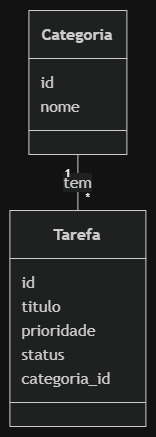

The diagram above was exported from draw.io. Its source (the exported page's mxGraphModel, read from the mxfile embedded in the PNG):
<mxGraphModel dx="2115" dy="1872" grid="1" gridSize="10" guides="1" tooltips="1" connect="1" arrows="1" fold="1" page="1" pageScale="1" pageWidth="827" pageHeight="1169" math="0" shadow="0">
  <root>
    <mxCell id="0" />
    <mxCell id="1" parent="0" />
    <UserObject label="" mermaidData="{&#10;  &quot;data&quot;: &quot;classDiagram\n  class Tarefa {\n    id\n    titulo\n    prioridade\n    status\n    categoria_id\n  }\n  class Categoria {\n    id\n    nome\n  }\n  Categoria \&quot;1\&quot; -- \&quot;*\&quot; Tarefa : tem&quot;,&#10;  &quot;config&quot;: null&#10;}" id="16">
      <mxCell connectable="0" parent="1" style="group;transparentBounds=1;editIcon=1;lockedGroup=0;groupPadding=10;" vertex="1">
        <mxGeometry as="geometry" />
      </mxCell>
    </UserObject>
    <UserObject label="&lt;b&gt;Tarefa&lt;/b&gt;" mermaidId="n:Tarefa" mermaidBaseStyle="swimlane;html=1;fontStyle=1;fontSize=16;align=center;verticalAlign=middle;horizontal=1;childLayout=stackLayout;startSize=48;horizontalStack=0;resizeParent=1;resizeParentMax=0;resizeLast=0;collapsible=0;marginTop=12;marginBottom=12;stackSpacing=0;swimlaneFillColor=light-dark(#ECECFF,#1f2020);whiteSpace=wrap;fillColor=light-dark(#ECECFF,#1f2020);strokeColor=light-dark(#9370DB,#cccccc);fontColor=light-dark(#333333,#cccccc);fontFamily=Trebuchet MS,Verdana,Arial,sans-serif;" mermaidBaseValue="&lt;b&gt;Tarefa&lt;/b&gt;" id="2">
      <mxCell parent="16" style="swimlane;html=1;fontStyle=1;fontSize=16;align=center;verticalAlign=middle;horizontal=1;childLayout=stackLayout;startSize=48;horizontalStack=0;resizeParent=1;resizeParentMax=0;resizeLast=0;collapsible=0;marginTop=12;marginBottom=12;stackSpacing=0;swimlaneFillColor=light-dark(#ECECFF,#1f2020);whiteSpace=wrap;fillColor=light-dark(#ECECFF,#1f2020);strokeColor=light-dark(#9370DB,#cccccc);fontColor=light-dark(#333333,#cccccc);fontFamily=Trebuchet MS,Verdana,Arial,sans-serif;" vertex="1">
        <mxGeometry height="216" width="136" x="8" y="-670" as="geometry" />
      </mxCell>
    </UserObject>
    <mxCell id="3" parent="2" style="text;fontSize=16;strokeColor=none;fillColor=none;align=left;verticalAlign=middle;spacingLeft=10;spacingRight=12;spacingBottom=2;overflow=hidden;rotatable=0;points=[[0,0.5],[1,0.5]];portConstraint=eastwest;fontFamily=Trebuchet MS,Verdana,Arial,sans-serif;fontColor=light-dark(#333333,#cccccc);" value="id" vertex="1">
      <mxGeometry height="24" width="136" y="60" as="geometry" />
    </mxCell>
    <mxCell id="4" parent="2" style="text;fontSize=16;strokeColor=none;fillColor=none;align=left;verticalAlign=middle;spacingLeft=10;spacingRight=12;spacingBottom=2;overflow=hidden;rotatable=0;points=[[0,0.5],[1,0.5]];portConstraint=eastwest;fontFamily=Trebuchet MS,Verdana,Arial,sans-serif;fontColor=light-dark(#333333,#cccccc);" value="titulo" vertex="1">
      <mxGeometry height="24" width="136" y="84" as="geometry" />
    </mxCell>
    <mxCell id="5" parent="2" style="text;fontSize=16;strokeColor=none;fillColor=none;align=left;verticalAlign=middle;spacingLeft=10;spacingRight=12;spacingBottom=2;overflow=hidden;rotatable=0;points=[[0,0.5],[1,0.5]];portConstraint=eastwest;fontFamily=Trebuchet MS,Verdana,Arial,sans-serif;fontColor=light-dark(#333333,#cccccc);" value="prioridade" vertex="1">
      <mxGeometry height="24" width="136" y="108" as="geometry" />
    </mxCell>
    <mxCell id="6" parent="2" style="text;fontSize=16;strokeColor=none;fillColor=none;align=left;verticalAlign=middle;spacingLeft=10;spacingRight=12;spacingBottom=2;overflow=hidden;rotatable=0;points=[[0,0.5],[1,0.5]];portConstraint=eastwest;fontFamily=Trebuchet MS,Verdana,Arial,sans-serif;fontColor=light-dark(#333333,#cccccc);" value="status" vertex="1">
      <mxGeometry height="24" width="136" y="132" as="geometry" />
    </mxCell>
    <mxCell id="7" parent="2" style="text;fontSize=16;strokeColor=none;fillColor=none;align=left;verticalAlign=middle;spacingLeft=10;spacingRight=12;spacingBottom=2;overflow=hidden;rotatable=0;points=[[0,0.5],[1,0.5]];portConstraint=eastwest;fontFamily=Trebuchet MS,Verdana,Arial,sans-serif;fontColor=light-dark(#333333,#cccccc);" value="categoria_id" vertex="1">
      <mxGeometry height="24" width="136" y="156" as="geometry" />
    </mxCell>
    <mxCell id="8" parent="2" style="line;strokeWidth=1;fillColor=none;spacingLeft=3;spacingRight=3;rotatable=0;points=[];strokeColor=inherit;" vertex="1">
      <mxGeometry height="24" width="136" y="180" as="geometry" />
    </mxCell>
    <UserObject label="&lt;b&gt;Categoria&lt;/b&gt;" mermaidId="n:Categoria" mermaidBaseStyle="swimlane;html=1;fontStyle=1;fontSize=16;align=center;verticalAlign=middle;horizontal=1;childLayout=stackLayout;startSize=48;horizontalStack=0;resizeParent=1;resizeParentMax=0;resizeLast=0;collapsible=0;marginTop=12;marginBottom=12;stackSpacing=0;swimlaneFillColor=light-dark(#ECECFF,#1f2020);whiteSpace=wrap;fillColor=light-dark(#ECECFF,#1f2020);strokeColor=light-dark(#9370DB,#cccccc);fontColor=light-dark(#333333,#cccccc);fontFamily=Trebuchet MS,Verdana,Arial,sans-serif;" mermaidBaseValue="&lt;b&gt;Categoria&lt;/b&gt;" id="9">
      <mxCell parent="16" style="swimlane;html=1;fontStyle=1;fontSize=16;align=center;verticalAlign=middle;horizontal=1;childLayout=stackLayout;startSize=48;horizontalStack=0;resizeParent=1;resizeParentMax=0;resizeLast=0;collapsible=0;marginTop=12;marginBottom=12;stackSpacing=0;swimlaneFillColor=light-dark(#ECECFF,#1f2020);whiteSpace=wrap;fillColor=light-dark(#ECECFF,#1f2020);strokeColor=light-dark(#9370DB,#cccccc);fontColor=light-dark(#333333,#cccccc);fontFamily=Trebuchet MS,Verdana,Arial,sans-serif;" vertex="1">
        <mxGeometry height="144" width="98" x="27" y="-870" as="geometry" />
      </mxCell>
    </UserObject>
    <mxCell id="10" parent="9" style="text;fontSize=16;strokeColor=none;fillColor=none;align=left;verticalAlign=middle;spacingLeft=10;spacingRight=12;spacingBottom=2;overflow=hidden;rotatable=0;points=[[0,0.5],[1,0.5]];portConstraint=eastwest;fontFamily=Trebuchet MS,Verdana,Arial,sans-serif;fontColor=light-dark(#333333,#cccccc);" value="id" vertex="1">
      <mxGeometry height="24" width="98" y="60" as="geometry" />
    </mxCell>
    <mxCell id="11" parent="9" style="text;fontSize=16;strokeColor=none;fillColor=none;align=left;verticalAlign=middle;spacingLeft=10;spacingRight=12;spacingBottom=2;overflow=hidden;rotatable=0;points=[[0,0.5],[1,0.5]];portConstraint=eastwest;fontFamily=Trebuchet MS,Verdana,Arial,sans-serif;fontColor=light-dark(#333333,#cccccc);" value="nome" vertex="1">
      <mxGeometry height="24" width="98" y="84" as="geometry" />
    </mxCell>
    <mxCell id="12" parent="9" style="line;strokeWidth=1;fillColor=none;spacingLeft=3;spacingRight=3;rotatable=0;points=[];strokeColor=inherit;" vertex="1">
      <mxGeometry height="24" width="98" y="108" as="geometry" />
    </mxCell>
    <UserObject label="tem" mermaidId="e:Categoria-&gt;Tarefa#0" mermaidBaseStyle="curved=1;startArrow=none;endArrow=none;strokeColor=light-dark(#333333,#cccccc);html=1;fontSize=16;labelBackgroundColor=light-dark(#ECECFF,#1f2020);fontFamily=Trebuchet MS,Verdana,Arial,sans-serif;fontColor=light-dark(#333333,#cccccc);exitX=0.5;exitY=1;entryX=0.5;entryY=0;" mermaidBaseValue="tem" id="13">
      <mxCell edge="1" parent="16" source="9" style="curved=1;startArrow=none;endArrow=none;strokeColor=light-dark(#333333,#cccccc);html=1;fontSize=16;labelBackgroundColor=light-dark(#ECECFF,#1f2020);fontFamily=Trebuchet MS,Verdana,Arial,sans-serif;fontColor=light-dark(#333333,#cccccc);exitX=0.5;exitY=1;entryX=0.5;entryY=0;" target="2">
        <mxGeometry relative="1" as="geometry">
          <Array as="points" />
        </mxGeometry>
      </mxCell>
    </UserObject>
    <mxCell id="14" parent="13" style="edgeLabel;resizable=0;labelBackgroundColor=none;fontSize=11;spacing=8;align=right;verticalAlign=top;" value="1" vertex="1">
      <mxGeometry relative="1" x="-1" as="geometry" />
    </mxCell>
    <mxCell id="15" parent="13" style="edgeLabel;resizable=0;labelBackgroundColor=none;fontSize=11;spacing=8;align=left;verticalAlign=bottom;" value="*" vertex="1">
      <mxGeometry relative="1" x="1" as="geometry" />
    </mxCell>
  </root>
</mxGraphModel>